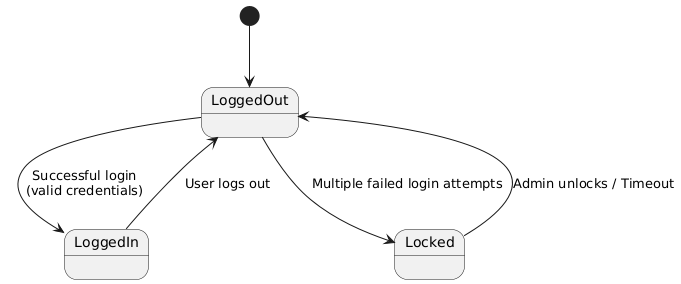

The diagram above was rendered by PlantUML. Its source (embedded in the PNG):
@startuml
[*] --> LoggedOut

LoggedOut --> LoggedIn : Successful login\n(valid credentials)
LoggedOut --> Locked : Multiple failed login attempts

LoggedIn --> LoggedOut : User logs out

Locked --> LoggedOut : Admin unlocks / Timeout
@enduml